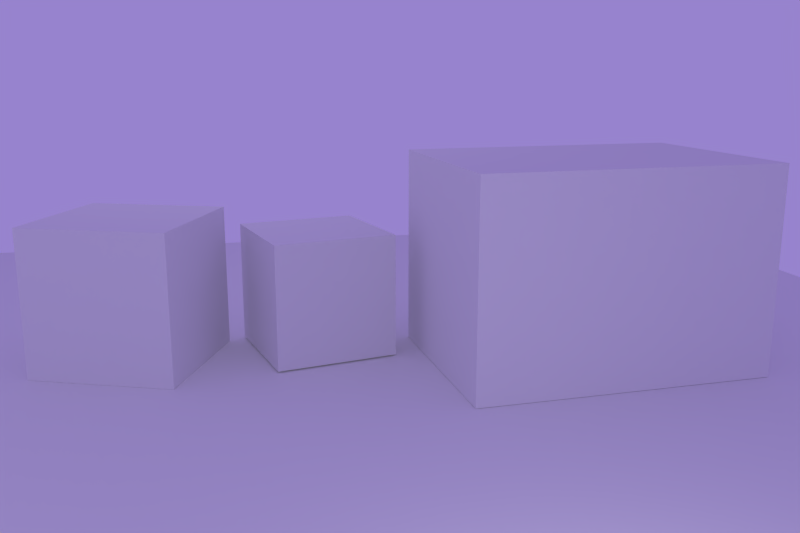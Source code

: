 # Source: BOX_COLLECTION.blend  (saved by Blender 2.61.0; exported with 4.5.12 LTS)
import bpy
from mathutils import Matrix  # noqa: F401  (used for matrix-valued properties, if any)

bpy.ops.wm.read_factory_settings(use_empty=True)
scene = bpy.context.scene
scene.name = 'Scene'

# ---- collections
col_collection_1 = bpy.data.collections.new('Collection 1'); scene.collection.children.link(col_collection_1)

# ---- materials (node trees are filled in below, after node groups)
mat_material = bpy.data.materials.new('Material')
mat_material.alpha_threshold = 0.0
mat_material.use_transparent_shadow = False
mat_material.roughness = 0.5
mat_material.specular_intensity = 0.0
mat_material.line_color = (0.0, 0.0, 0.0, 1.0)
mat_material_001 = bpy.data.materials.new('Material.001')
mat_material_001.alpha_threshold = 0.0
mat_material_001.use_transparent_shadow = False
mat_material_001.roughness = 0.5
mat_material_001.specular_intensity = 0.0
mat_material_001.line_color = (0.0, 0.0, 0.0, 1.0)
mat_material_002 = bpy.data.materials.new('Material.002')
mat_material_002.alpha_threshold = 0.0
mat_material_002.use_transparent_shadow = False
mat_material_002.preview_render_type = 'FLAT'
mat_material_002.roughness = 0.5
mat_material_002.specular_intensity = 0.0
mat_material_002.line_color = (0.0, 0.0, 0.0, 1.0)

# ---- material node trees

# ---- world
world_world = bpy.data.worlds.new('World'); scene.world = world_world
world_world.color = (0.3106, 0.2286, 0.6152)
world_world.use_sun_shadow = False
world_world.sun_shadow_jitter_overblur = 0.0
world_world.cycles.sampling_method = 'MANUAL'
world_world.cycles.sample_map_resolution = 256

# ---- cameras
cam_camera = bpy.data.cameras.new('Camera')
cam_camera.clip_end = 100.0
cam_camera.lens = 35.0
cam_camera.sensor_width = 32.0
cam_camera.sensor_height = 18.0
cam_camera.ortho_scale = 7.314
cam_camera.dof.focus_distance = 0.0
cam_camera.dof.aperture_fstop = 128.0

# ---- lights
light_lamp_002 = bpy.data.lights.new('Lamp.002', 'POINT')
light_lamp_002.transmission_factor = 0.0
light_lamp_002.cutoff_distance = 30.0
light_lamp_002.use_shadow = False
light_lamp_002.energy = 100.0
light_lamp_002.shadow_buffer_clip_start = 1.001
light_lamp_002.shadow_soft_size = 1.0
light_lamp_002.shadow_maximum_resolution = 0.006
light_lamp_002.use_absolute_resolution = True
light_lamp_002.cycles.use_multiple_importance_sampling = False
light_lamp_001 = bpy.data.lights.new('Lamp.001', 'POINT')
light_lamp_001.transmission_factor = 0.0
light_lamp_001.cutoff_distance = 30.0
light_lamp_001.energy = 100.0
light_lamp_001.shadow_buffer_clip_start = 1.001
light_lamp_001.shadow_soft_size = 1.0
light_lamp_001.shadow_maximum_resolution = 0.006
light_lamp_001.use_absolute_resolution = True
light_lamp_001.cycles.use_multiple_importance_sampling = False
light_lamp = bpy.data.lights.new('Lamp', 'POINT')
light_lamp.transmission_factor = 0.0
light_lamp.cutoff_distance = 30.0
light_lamp.use_shadow = False
light_lamp.energy = 100.0
light_lamp.shadow_buffer_clip_start = 1.001
light_lamp.shadow_soft_size = 1.0
light_lamp.shadow_maximum_resolution = 0.006
light_lamp.use_absolute_resolution = True
light_lamp.cycles.use_multiple_importance_sampling = False

# ---- meshes
me_plane = bpy.data.meshes.new('Plane')
me_plane.from_pydata([(1.0, 1.0, 0.0), (1.0, -1.0, 0.0), (-1.0, -1.0, 0.0), (-1.0, 1.0, 0.0)], [], [(0, 3, 2, 1)])
me_plane.use_remesh_preserve_volume = False
me_plane.use_remesh_preserve_attributes = False
me_plane.use_mirror_vertex_groups = False
me_plane.update()
me_cube_002 = bpy.data.meshes.new('Cube.002')
me_cube_002.from_pydata([(1.0, 1.0, -1.0), (1.0, -1.0, -1.0), (-1.0, -1.0, -1.0), (-1.0, 1.0, -1.0), (1.0, 1.0, 1.0), (1.0, -1.0, 1.0), (-1.0, -1.0, 1.0), (-1.0, 1.0, 1.0)], [], [(0, 1, 2, 3), (4, 7, 6, 5), (0, 4, 5, 1), (1, 5, 6, 2), (2, 6, 7, 3), (4, 0, 3, 7)])
_uv = me_cube_002.uv_layers.new(name='UVMap')
_uv.uv.foreach_set('vector', [0.6521, 0.4884, 0.3407, 0.4884, 0.3407, 0.1632, 0.6521, 0.1632, 0.6505, 0.8464, 0.3401, 0.8464, 0.3401, 0.5226, 0.6505, 0.5226, 0.9592, 0.8464, 0.6505, 0.8464, 0.6505, 0.5226, 0.9592, 0.5226, 0.3407, 0.4884, 0.03074, 0.4884, 0.03074, 0.1632, 0.3407, 0.1632, 0.0309, 0.5226, 0.3401, 0.5226, 0.3401, 0.8464, 0.0309, 0.8464, 0.9605, 0.4884, 0.6521, 0.4884, 0.6521, 0.1632, 0.9605, 0.1632])
me_cube_002.materials.append(mat_material)
me_cube_002.use_remesh_preserve_volume = False
me_cube_002.use_remesh_preserve_attributes = False
me_cube_002.use_mirror_vertex_groups = False
me_cube_002.update()
me_cube_001 = bpy.data.meshes.new('Cube.001')
me_cube_001.from_pydata([(1.0, 1.0, -1.0), (1.0, -1.0, -1.0), (-1.0, -1.0, -1.0), (-1.0, 1.0, -1.0), (1.0, 1.0, 1.0), (1.0, -1.0, 1.0), (-1.0, -1.0, 1.0), (-1.0, 1.0, 1.0)], [], [(0, 1, 2, 3), (4, 7, 6, 5), (0, 4, 5, 1), (1, 5, 6, 2), (2, 6, 7, 3), (4, 0, 3, 7)])
_uv = me_cube_001.uv_layers.new(name='UVMap')
_uv.uv.foreach_set('vector', [0.6439, 0.4853, 0.3493, 0.4853, 0.3493, 0.1656, 0.6439, 0.1656, 0.6474, 0.8445, 0.3518, 0.8445, 0.3525, 0.525, 0.6481, 0.525, 0.9386, 0.8445, 0.6474, 0.8445, 0.6481, 0.525, 0.9393, 0.525, 0.3493, 0.4853, 0.05541, 0.4853, 0.05541, 0.1656, 0.3493, 0.1656, 0.05828, 0.525, 0.3525, 0.525, 0.3518, 0.8445, 0.05756, 0.8445, 0.9392, 0.4853, 0.6439, 0.4853, 0.6439, 0.1656, 0.9392, 0.1656])
me_cube_001.materials.append(mat_material_001)
me_cube_001.use_remesh_preserve_volume = False
me_cube_001.use_remesh_preserve_attributes = False
me_cube_001.use_mirror_vertex_groups = False
me_cube_001.update()
me_cube = bpy.data.meshes.new('Cube')
me_cube.from_pydata([(1.0, 1.0, -1.0), (1.0, -1.0, -1.0), (-1.0, -1.0, -1.0), (-1.0, 1.0, -1.0), (1.0, 1.0, 1.0), (1.0, -1.0, 1.0), (-1.0, -1.0, 1.0), (-1.0, 1.0, 1.0)], [], [(0, 1, 2, 3), (4, 7, 6, 5), (0, 4, 5, 1), (1, 5, 6, 2), (2, 6, 7, 3), (4, 0, 3, 7)])
_uv = me_cube.uv_layers.new(name='UVMap')
_uv.uv.foreach_set('vector', [0.6604, 0.4853, 0.3407, 0.4853, 0.3407, 0.1656, 0.6604, 0.1656, 0.661, 0.8445, 0.3431, 0.8445, 0.3431, 0.5266, 0.661, 0.5266, 0.9789, 0.8445, 0.661, 0.8445, 0.661, 0.5266, 0.9789, 0.5266, 0.3407, 0.4853, 0.02094, 0.4853, 0.02094, 0.1656, 0.3407, 0.1656, 0.02524, 0.5266, 0.3431, 0.5266, 0.3431, 0.8445, 0.02524, 0.8445, 0.9801, 0.4853, 0.6604, 0.4853, 0.6604, 0.1656, 0.9801, 0.1656])
me_cube.materials.append(mat_material_002)
me_cube.use_remesh_preserve_volume = False
me_cube.use_remesh_preserve_attributes = False
me_cube.use_mirror_vertex_groups = False
me_cube.update()

# ---- objects
ob_lamp_002 = bpy.data.objects.new('Lamp.002', light_lamp_002)
ob_plane = bpy.data.objects.new('Plane', me_plane)
ob_black_mesa_box_001 = bpy.data.objects.new('BLACK MESA BOX.001', me_cube_002)
ob_black_mesa_box_2 = bpy.data.objects.new('BLACK MESA BOX 2', me_cube_001)
ob_lamp_001 = bpy.data.objects.new('Lamp.001', light_lamp_001)
ob_black_mesa_box = bpy.data.objects.new('BLACK MESA BOX', me_cube)
ob_lamp = bpy.data.objects.new('Lamp', light_lamp)
ob_camera = bpy.data.objects.new('Camera', cam_camera)

# ---- transforms, parenting, visibility, modifiers, constraints
ob_lamp_002.location = (7.275, -9.742, 1.495)
ob_lamp_002.rotation_euler = (0.6503, 0.05522, 1.866)
ob_lamp_002.lock_rotations_4d = False
ob_lamp_002.empty_display_type = 'ARROWS'
ob_lamp_002.color = (0.0, 0.0, 0.0, 0.0)
ob_lamp_002.lineart.crease_threshold = 0.0
ob_plane.location = (0.0, 0.0, -0.8482)
ob_plane.scale = (9.961, 9.961, 9.961)
ob_plane.lineart.crease_threshold = 0.0
ob_black_mesa_box_001.location = (-0.7179, -4.246, 0.33)
ob_black_mesa_box_001.rotation_euler = (0.0, -0.0, -0.3914)
ob_black_mesa_box_001.scale = (1.176, 1.176, 1.176)
ob_black_mesa_box_001.lock_rotations_4d = False
ob_black_mesa_box_001.empty_display_type = 'ARROWS'
ob_black_mesa_box_001.lineart.crease_threshold = 0.0
ob_black_mesa_box_2.location = (0.7179, 2.807, 0.7972)
ob_black_mesa_box_2.rotation_euler = (0.0, -0.0, 0.04246)
ob_black_mesa_box_2.scale = (1.707, 2.38, 1.639)
ob_black_mesa_box_2.lock_rotations_4d = False
ob_black_mesa_box_2.empty_display_type = 'ARROWS'
ob_black_mesa_box_2.lineart.crease_threshold = 0.0
ob_lamp_001.location = (8.798, -0.04944, 1.643)
ob_lamp_001.rotation_euler = (0.6503, 0.05522, 1.866)
ob_lamp_001.lock_rotations_4d = False
ob_lamp_001.empty_display_type = 'ARROWS'
ob_lamp_001.color = (0.0, 0.0, 0.0, 0.0)
ob_lamp_001.lineart.crease_threshold = 0.0
ob_black_mesa_box.location = (-0.7179, -1.266, 0.1792)
ob_black_mesa_box.rotation_euler = (0.0, -0.0, 0.2042)
ob_black_mesa_box.lock_rotations_4d = False
ob_black_mesa_box.empty_display_type = 'ARROWS'
ob_black_mesa_box.lineart.crease_threshold = 0.0
ob_lamp.location = (-3.28, -2.911, 7.705)
ob_lamp.rotation_euler = (0.6503, 0.05522, 1.866)
ob_lamp.lock_rotations_4d = False
ob_lamp.empty_display_type = 'ARROWS'
ob_lamp.color = (0.0, 0.0, 0.0, 0.0)
ob_lamp.lineart.crease_threshold = 0.0
ob_camera.location = (13.41, -3.093, 3.864)
ob_camera.rotation_euler = (1.341, 6.927e-08, 1.344)
ob_camera.scale = (1.0, 1.0, 1.0)
ob_camera.lock_rotations_4d = False
ob_camera.empty_display_type = 'ARROWS'
ob_camera.color = (0.0, 0.0, 0.0, 0.0)
ob_camera.display_type = 'WIRE'
ob_camera.lineart.crease_threshold = 0.0

# ---- collection membership
col_collection_1.objects.link(ob_lamp_002)
col_collection_1.objects.link(ob_plane)
col_collection_1.objects.link(ob_black_mesa_box_001)
col_collection_1.objects.link(ob_black_mesa_box_2)
col_collection_1.objects.link(ob_lamp_001)
col_collection_1.objects.link(ob_black_mesa_box)
col_collection_1.objects.link(ob_lamp)
col_collection_1.objects.link(ob_camera)

# ---- scene / render settings (as saved in the file)
scene.camera = ob_camera
scene.frame_start = 1; scene.frame_end = 250; scene.frame_set(1)
scene.render.engine = 'BLENDER_EEVEE_NEXT'
scene.render.image_settings.color_mode = 'RGB'
scene.render.image_settings.compression = 90
scene.render.resolution_x = 600
scene.render.resolution_y = 400
scene.render.dither_intensity = 0.0
scene.render.bake_margin = 2
scene.render.bake_bias = 0.0
scene.cycles.use_denoising = False
scene.cycles.samples = 10
scene.cycles.sampling_pattern = 'TABULATED_SOBOL'
scene.cycles.light_sampling_threshold = 0.0
scene.cycles.use_adaptive_sampling = False
scene.cycles.use_light_tree = False
scene.cycles.blur_glossy = 0.0
scene.cycles.volume_bounces = 1
scene.cycles.pixel_filter_type = 'GAUSSIAN'
scene.cycles.sample_clamp_indirect = 0.0
scene.view_settings.view_transform = 'Standard'
bpy.context.view_layer.update()
